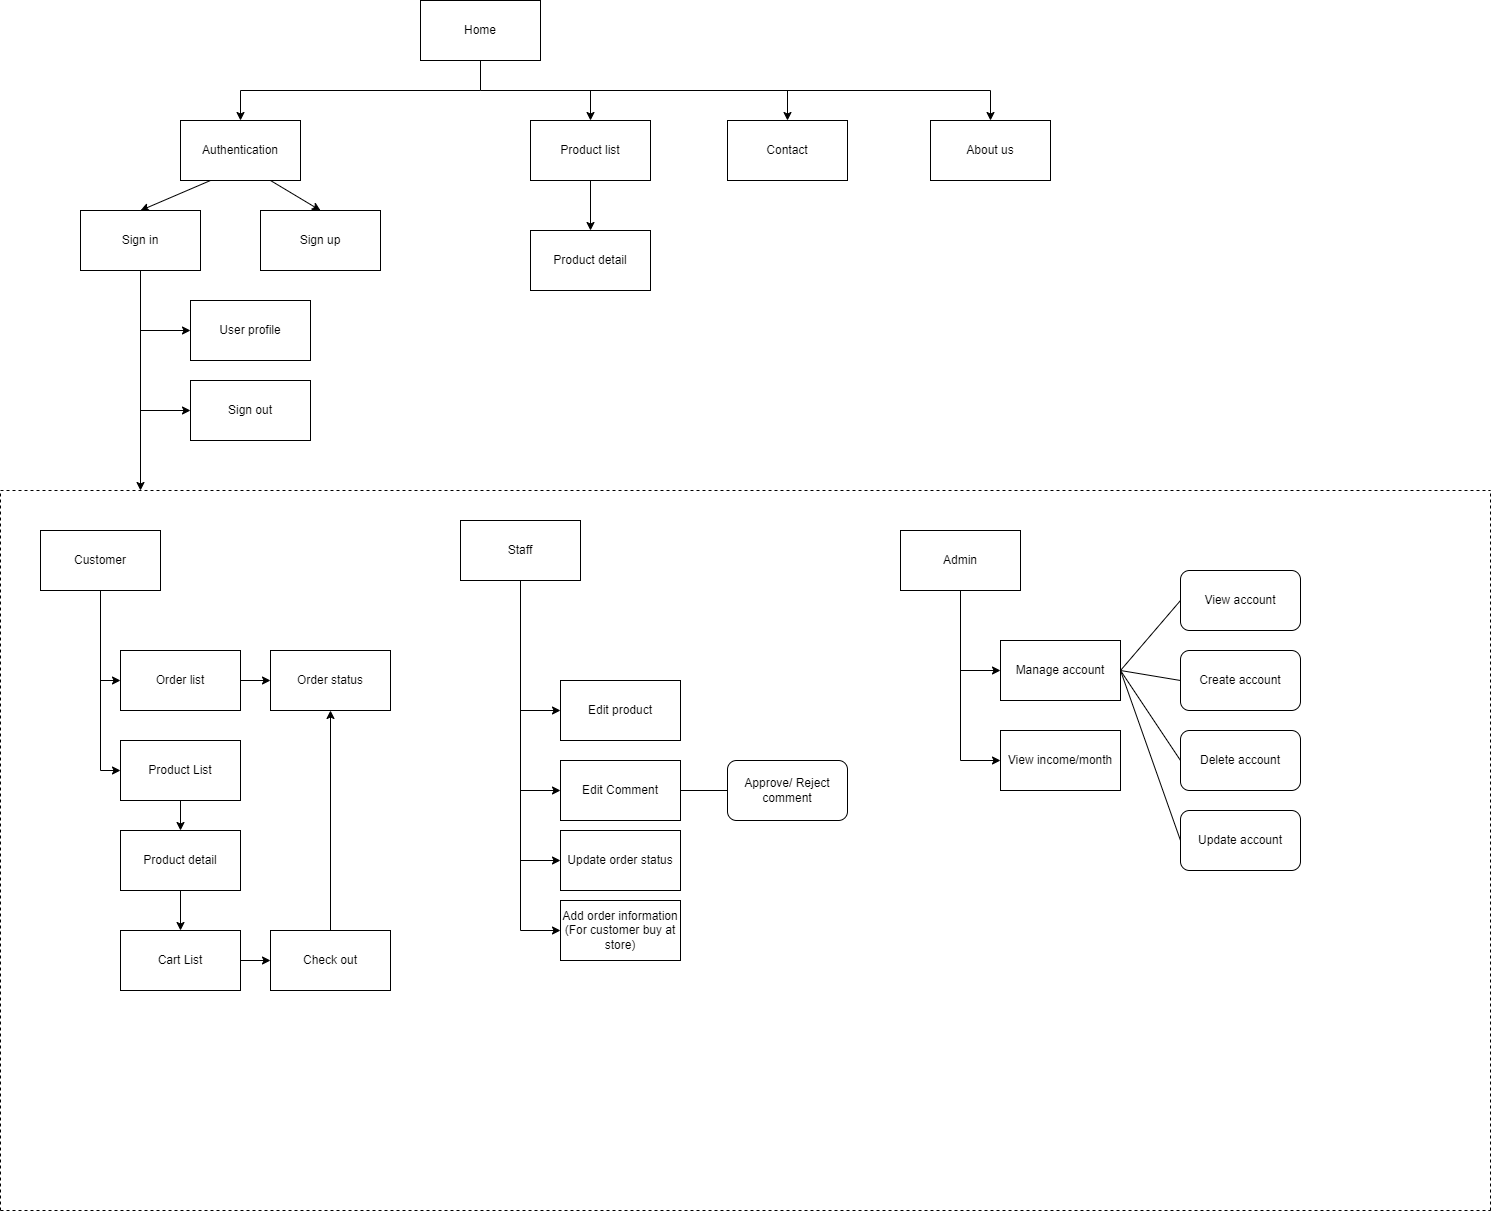

The diagram above was exported from draw.io. Its source (the exported page's mxGraphModel, read from the mxfile embedded in the PNG):
<mxGraphModel dx="2076" dy="1136" grid="1" gridSize="10" guides="1" tooltips="1" connect="1" arrows="1" fold="1" page="1" pageScale="1" pageWidth="1654" pageHeight="2336" math="0" shadow="0">
  <root>
    <mxCell id="0" />
    <mxCell id="1" parent="0" />
    <mxCell id="l8nHYC_OaXk5ehbsFriR-1" value="Home" style="rounded=0;whiteSpace=wrap;html=1;" vertex="1" parent="1">
      <mxGeometry x="460" y="30" width="120" height="60" as="geometry" />
    </mxCell>
    <mxCell id="l8nHYC_OaXk5ehbsFriR-2" value="Authentication" style="rounded=0;whiteSpace=wrap;html=1;" vertex="1" parent="1">
      <mxGeometry x="220" y="150" width="120" height="60" as="geometry" />
    </mxCell>
    <mxCell id="l8nHYC_OaXk5ehbsFriR-3" value="Sign in" style="rounded=0;whiteSpace=wrap;html=1;" vertex="1" parent="1">
      <mxGeometry x="120" y="240" width="120" height="60" as="geometry" />
    </mxCell>
    <mxCell id="l8nHYC_OaXk5ehbsFriR-5" value="Sign up" style="rounded=0;whiteSpace=wrap;html=1;" vertex="1" parent="1">
      <mxGeometry x="300" y="240" width="120" height="60" as="geometry" />
    </mxCell>
    <mxCell id="l8nHYC_OaXk5ehbsFriR-7" value="User profile" style="rounded=0;whiteSpace=wrap;html=1;" vertex="1" parent="1">
      <mxGeometry x="230" y="330" width="120" height="60" as="geometry" />
    </mxCell>
    <mxCell id="l8nHYC_OaXk5ehbsFriR-8" value="Sign out" style="rounded=0;whiteSpace=wrap;html=1;" vertex="1" parent="1">
      <mxGeometry x="230" y="410" width="120" height="60" as="geometry" />
    </mxCell>
    <mxCell id="l8nHYC_OaXk5ehbsFriR-9" value="Product list" style="rounded=0;whiteSpace=wrap;html=1;" vertex="1" parent="1">
      <mxGeometry x="570" y="150" width="120" height="60" as="geometry" />
    </mxCell>
    <mxCell id="l8nHYC_OaXk5ehbsFriR-10" value="Product detail" style="rounded=0;whiteSpace=wrap;html=1;" vertex="1" parent="1">
      <mxGeometry x="570" y="260" width="120" height="60" as="geometry" />
    </mxCell>
    <mxCell id="l8nHYC_OaXk5ehbsFriR-11" value="Contact" style="rounded=0;whiteSpace=wrap;html=1;" vertex="1" parent="1">
      <mxGeometry x="767" y="150" width="120" height="60" as="geometry" />
    </mxCell>
    <mxCell id="l8nHYC_OaXk5ehbsFriR-12" value="" style="endArrow=none;html=1;rounded=0;entryX=0.5;entryY=1;entryDx=0;entryDy=0;" edge="1" parent="1" target="l8nHYC_OaXk5ehbsFriR-1">
      <mxGeometry width="50" height="50" relative="1" as="geometry">
        <mxPoint x="520" y="120" as="sourcePoint" />
        <mxPoint x="550" y="270" as="targetPoint" />
      </mxGeometry>
    </mxCell>
    <mxCell id="l8nHYC_OaXk5ehbsFriR-13" value="" style="endArrow=none;html=1;rounded=0;" edge="1" parent="1">
      <mxGeometry width="50" height="50" relative="1" as="geometry">
        <mxPoint x="280" y="120" as="sourcePoint" />
        <mxPoint x="520" y="120" as="targetPoint" />
      </mxGeometry>
    </mxCell>
    <mxCell id="l8nHYC_OaXk5ehbsFriR-19" value="" style="endArrow=classic;html=1;rounded=0;exitX=0.75;exitY=1;exitDx=0;exitDy=0;entryX=0.5;entryY=0;entryDx=0;entryDy=0;" edge="1" parent="1" source="l8nHYC_OaXk5ehbsFriR-2" target="l8nHYC_OaXk5ehbsFriR-5">
      <mxGeometry width="50" height="50" relative="1" as="geometry">
        <mxPoint x="500" y="320" as="sourcePoint" />
        <mxPoint x="550" y="270" as="targetPoint" />
      </mxGeometry>
    </mxCell>
    <mxCell id="l8nHYC_OaXk5ehbsFriR-20" value="" style="endArrow=classic;html=1;rounded=0;entryX=0.5;entryY=0;entryDx=0;entryDy=0;exitX=0.25;exitY=1;exitDx=0;exitDy=0;" edge="1" parent="1" source="l8nHYC_OaXk5ehbsFriR-2" target="l8nHYC_OaXk5ehbsFriR-3">
      <mxGeometry width="50" height="50" relative="1" as="geometry">
        <mxPoint x="500" y="320" as="sourcePoint" />
        <mxPoint x="550" y="270" as="targetPoint" />
      </mxGeometry>
    </mxCell>
    <mxCell id="l8nHYC_OaXk5ehbsFriR-21" value="" style="endArrow=classic;html=1;rounded=0;entryX=0.5;entryY=0;entryDx=0;entryDy=0;" edge="1" parent="1" target="l8nHYC_OaXk5ehbsFriR-2">
      <mxGeometry width="50" height="50" relative="1" as="geometry">
        <mxPoint x="280" y="120" as="sourcePoint" />
        <mxPoint x="550" y="270" as="targetPoint" />
      </mxGeometry>
    </mxCell>
    <mxCell id="l8nHYC_OaXk5ehbsFriR-22" value="" style="endArrow=classic;html=1;rounded=0;entryX=0.5;entryY=0;entryDx=0;entryDy=0;" edge="1" parent="1" target="l8nHYC_OaXk5ehbsFriR-9">
      <mxGeometry width="50" height="50" relative="1" as="geometry">
        <mxPoint x="630" y="120" as="sourcePoint" />
        <mxPoint x="550" y="270" as="targetPoint" />
      </mxGeometry>
    </mxCell>
    <mxCell id="l8nHYC_OaXk5ehbsFriR-23" value="" style="endArrow=classic;html=1;rounded=0;entryX=0.5;entryY=0;entryDx=0;entryDy=0;" edge="1" parent="1" target="l8nHYC_OaXk5ehbsFriR-11">
      <mxGeometry width="50" height="50" relative="1" as="geometry">
        <mxPoint x="827" y="120" as="sourcePoint" />
        <mxPoint x="550" y="270" as="targetPoint" />
      </mxGeometry>
    </mxCell>
    <mxCell id="l8nHYC_OaXk5ehbsFriR-24" value="" style="endArrow=none;html=1;rounded=0;" edge="1" parent="1">
      <mxGeometry width="50" height="50" relative="1" as="geometry">
        <mxPoint x="1030" y="120" as="sourcePoint" />
        <mxPoint x="520" y="120" as="targetPoint" />
      </mxGeometry>
    </mxCell>
    <mxCell id="l8nHYC_OaXk5ehbsFriR-25" value="" style="endArrow=classic;html=1;rounded=0;entryX=0.5;entryY=0;entryDx=0;entryDy=0;exitX=0.5;exitY=1;exitDx=0;exitDy=0;" edge="1" parent="1" source="l8nHYC_OaXk5ehbsFriR-9" target="l8nHYC_OaXk5ehbsFriR-10">
      <mxGeometry width="50" height="50" relative="1" as="geometry">
        <mxPoint x="500" y="320" as="sourcePoint" />
        <mxPoint x="550" y="270" as="targetPoint" />
      </mxGeometry>
    </mxCell>
    <mxCell id="l8nHYC_OaXk5ehbsFriR-26" value="" style="endArrow=none;dashed=1;html=1;rounded=0;" edge="1" parent="1">
      <mxGeometry width="50" height="50" relative="1" as="geometry">
        <mxPoint x="40" y="520" as="sourcePoint" />
        <mxPoint x="1530" y="520" as="targetPoint" />
      </mxGeometry>
    </mxCell>
    <mxCell id="l8nHYC_OaXk5ehbsFriR-27" value="" style="endArrow=none;dashed=1;html=1;rounded=0;" edge="1" parent="1">
      <mxGeometry width="50" height="50" relative="1" as="geometry">
        <mxPoint x="40" y="1240" as="sourcePoint" />
        <mxPoint x="40" y="520" as="targetPoint" />
      </mxGeometry>
    </mxCell>
    <mxCell id="l8nHYC_OaXk5ehbsFriR-28" value="Customer" style="rounded=0;whiteSpace=wrap;html=1;" vertex="1" parent="1">
      <mxGeometry x="80" y="560" width="120" height="60" as="geometry" />
    </mxCell>
    <mxCell id="l8nHYC_OaXk5ehbsFriR-29" value="Staff" style="rounded=0;whiteSpace=wrap;html=1;" vertex="1" parent="1">
      <mxGeometry x="500" y="550" width="120" height="60" as="geometry" />
    </mxCell>
    <mxCell id="l8nHYC_OaXk5ehbsFriR-30" value="Admin" style="rounded=0;whiteSpace=wrap;html=1;" vertex="1" parent="1">
      <mxGeometry x="940" y="560" width="120" height="60" as="geometry" />
    </mxCell>
    <mxCell id="l8nHYC_OaXk5ehbsFriR-32" value="Order list" style="rounded=0;whiteSpace=wrap;html=1;" vertex="1" parent="1">
      <mxGeometry x="160" y="680" width="120" height="60" as="geometry" />
    </mxCell>
    <mxCell id="l8nHYC_OaXk5ehbsFriR-33" value="Cart List" style="rounded=0;whiteSpace=wrap;html=1;" vertex="1" parent="1">
      <mxGeometry x="160" y="960" width="120" height="60" as="geometry" />
    </mxCell>
    <mxCell id="l8nHYC_OaXk5ehbsFriR-34" value="Order status" style="rounded=0;whiteSpace=wrap;html=1;" vertex="1" parent="1">
      <mxGeometry x="310" y="680" width="120" height="60" as="geometry" />
    </mxCell>
    <mxCell id="l8nHYC_OaXk5ehbsFriR-35" value="" style="endArrow=classic;html=1;rounded=0;entryX=0;entryY=0.5;entryDx=0;entryDy=0;" edge="1" parent="1" target="l8nHYC_OaXk5ehbsFriR-7">
      <mxGeometry width="50" height="50" relative="1" as="geometry">
        <mxPoint x="180" y="360" as="sourcePoint" />
        <mxPoint x="470" y="400" as="targetPoint" />
      </mxGeometry>
    </mxCell>
    <mxCell id="l8nHYC_OaXk5ehbsFriR-36" value="" style="endArrow=classic;html=1;rounded=0;entryX=0;entryY=0.5;entryDx=0;entryDy=0;" edge="1" parent="1" target="l8nHYC_OaXk5ehbsFriR-8">
      <mxGeometry width="50" height="50" relative="1" as="geometry">
        <mxPoint x="180" y="440" as="sourcePoint" />
        <mxPoint x="470" y="400" as="targetPoint" />
      </mxGeometry>
    </mxCell>
    <mxCell id="l8nHYC_OaXk5ehbsFriR-37" value="" style="endArrow=classic;html=1;rounded=0;exitX=0.5;exitY=1;exitDx=0;exitDy=0;" edge="1" parent="1" source="l8nHYC_OaXk5ehbsFriR-3">
      <mxGeometry width="50" height="50" relative="1" as="geometry">
        <mxPoint x="420" y="450" as="sourcePoint" />
        <mxPoint x="180" y="520" as="targetPoint" />
      </mxGeometry>
    </mxCell>
    <mxCell id="l8nHYC_OaXk5ehbsFriR-38" value="Check out" style="rounded=0;whiteSpace=wrap;html=1;" vertex="1" parent="1">
      <mxGeometry x="310" y="960" width="120" height="60" as="geometry" />
    </mxCell>
    <mxCell id="l8nHYC_OaXk5ehbsFriR-39" value="" style="endArrow=classic;html=1;rounded=0;exitX=0.5;exitY=0;exitDx=0;exitDy=0;entryX=0.5;entryY=1;entryDx=0;entryDy=0;" edge="1" parent="1" source="l8nHYC_OaXk5ehbsFriR-38" target="l8nHYC_OaXk5ehbsFriR-34">
      <mxGeometry width="50" height="50" relative="1" as="geometry">
        <mxPoint x="420" y="720" as="sourcePoint" />
        <mxPoint x="470" y="670" as="targetPoint" />
      </mxGeometry>
    </mxCell>
    <mxCell id="l8nHYC_OaXk5ehbsFriR-40" value="" style="endArrow=classic;html=1;rounded=0;exitX=1;exitY=0.5;exitDx=0;exitDy=0;entryX=0;entryY=0.5;entryDx=0;entryDy=0;" edge="1" parent="1" source="l8nHYC_OaXk5ehbsFriR-32" target="l8nHYC_OaXk5ehbsFriR-34">
      <mxGeometry width="50" height="50" relative="1" as="geometry">
        <mxPoint x="420" y="720" as="sourcePoint" />
        <mxPoint x="470" y="670" as="targetPoint" />
      </mxGeometry>
    </mxCell>
    <mxCell id="l8nHYC_OaXk5ehbsFriR-41" value="" style="endArrow=none;html=1;rounded=0;entryX=0.5;entryY=1;entryDx=0;entryDy=0;" edge="1" parent="1" target="l8nHYC_OaXk5ehbsFriR-28">
      <mxGeometry width="50" height="50" relative="1" as="geometry">
        <mxPoint x="140" y="800" as="sourcePoint" />
        <mxPoint x="470" y="670" as="targetPoint" />
      </mxGeometry>
    </mxCell>
    <mxCell id="l8nHYC_OaXk5ehbsFriR-42" value="" style="endArrow=classic;html=1;rounded=0;entryX=0;entryY=0.5;entryDx=0;entryDy=0;" edge="1" parent="1" target="l8nHYC_OaXk5ehbsFriR-32">
      <mxGeometry width="50" height="50" relative="1" as="geometry">
        <mxPoint x="140" y="710" as="sourcePoint" />
        <mxPoint x="470" y="670" as="targetPoint" />
      </mxGeometry>
    </mxCell>
    <mxCell id="l8nHYC_OaXk5ehbsFriR-44" value="" style="endArrow=classic;html=1;rounded=0;exitX=1;exitY=0.5;exitDx=0;exitDy=0;entryX=0;entryY=0.5;entryDx=0;entryDy=0;" edge="1" parent="1" source="l8nHYC_OaXk5ehbsFriR-33" target="l8nHYC_OaXk5ehbsFriR-38">
      <mxGeometry width="50" height="50" relative="1" as="geometry">
        <mxPoint x="420" y="720" as="sourcePoint" />
        <mxPoint x="470" y="670" as="targetPoint" />
      </mxGeometry>
    </mxCell>
    <mxCell id="l8nHYC_OaXk5ehbsFriR-45" value="Product List" style="rounded=0;whiteSpace=wrap;html=1;" vertex="1" parent="1">
      <mxGeometry x="160" y="770" width="120" height="60" as="geometry" />
    </mxCell>
    <mxCell id="l8nHYC_OaXk5ehbsFriR-46" value="Product detail" style="rounded=0;whiteSpace=wrap;html=1;" vertex="1" parent="1">
      <mxGeometry x="160" y="860" width="120" height="60" as="geometry" />
    </mxCell>
    <mxCell id="l8nHYC_OaXk5ehbsFriR-47" value="" style="endArrow=classic;html=1;rounded=0;" edge="1" parent="1">
      <mxGeometry width="50" height="50" relative="1" as="geometry">
        <mxPoint x="140" y="800" as="sourcePoint" />
        <mxPoint x="160" y="800" as="targetPoint" />
      </mxGeometry>
    </mxCell>
    <mxCell id="l8nHYC_OaXk5ehbsFriR-48" value="" style="endArrow=classic;html=1;rounded=0;exitX=0.5;exitY=1;exitDx=0;exitDy=0;entryX=0.5;entryY=0;entryDx=0;entryDy=0;" edge="1" parent="1" source="l8nHYC_OaXk5ehbsFriR-45" target="l8nHYC_OaXk5ehbsFriR-46">
      <mxGeometry width="50" height="50" relative="1" as="geometry">
        <mxPoint x="420" y="850" as="sourcePoint" />
        <mxPoint x="470" y="800" as="targetPoint" />
      </mxGeometry>
    </mxCell>
    <mxCell id="l8nHYC_OaXk5ehbsFriR-49" value="" style="endArrow=classic;html=1;rounded=0;exitX=0.5;exitY=1;exitDx=0;exitDy=0;entryX=0.5;entryY=0;entryDx=0;entryDy=0;" edge="1" parent="1" source="l8nHYC_OaXk5ehbsFriR-46" target="l8nHYC_OaXk5ehbsFriR-33">
      <mxGeometry width="50" height="50" relative="1" as="geometry">
        <mxPoint x="420" y="850" as="sourcePoint" />
        <mxPoint x="470" y="800" as="targetPoint" />
      </mxGeometry>
    </mxCell>
    <mxCell id="l8nHYC_OaXk5ehbsFriR-50" value="Edit product" style="rounded=0;whiteSpace=wrap;html=1;" vertex="1" parent="1">
      <mxGeometry x="600" y="710" width="120" height="60" as="geometry" />
    </mxCell>
    <mxCell id="l8nHYC_OaXk5ehbsFriR-51" value="Edit Comment" style="rounded=0;whiteSpace=wrap;html=1;" vertex="1" parent="1">
      <mxGeometry x="600" y="790" width="120" height="60" as="geometry" />
    </mxCell>
    <mxCell id="l8nHYC_OaXk5ehbsFriR-52" value="Update order status" style="rounded=0;whiteSpace=wrap;html=1;" vertex="1" parent="1">
      <mxGeometry x="600" y="860" width="120" height="60" as="geometry" />
    </mxCell>
    <mxCell id="l8nHYC_OaXk5ehbsFriR-53" value="Add order information&lt;br&gt;(For customer buy at store)" style="rounded=0;whiteSpace=wrap;html=1;" vertex="1" parent="1">
      <mxGeometry x="600" y="930" width="120" height="60" as="geometry" />
    </mxCell>
    <mxCell id="l8nHYC_OaXk5ehbsFriR-54" value="Manage account" style="rounded=0;whiteSpace=wrap;html=1;" vertex="1" parent="1">
      <mxGeometry x="1040" y="670" width="120" height="60" as="geometry" />
    </mxCell>
    <mxCell id="l8nHYC_OaXk5ehbsFriR-55" value="View income/month" style="rounded=0;whiteSpace=wrap;html=1;" vertex="1" parent="1">
      <mxGeometry x="1040" y="760" width="120" height="60" as="geometry" />
    </mxCell>
    <mxCell id="l8nHYC_OaXk5ehbsFriR-56" value="" style="endArrow=none;html=1;rounded=0;entryX=0.5;entryY=1;entryDx=0;entryDy=0;" edge="1" parent="1" target="l8nHYC_OaXk5ehbsFriR-29">
      <mxGeometry width="50" height="50" relative="1" as="geometry">
        <mxPoint x="560" y="960" as="sourcePoint" />
        <mxPoint x="910" y="790" as="targetPoint" />
      </mxGeometry>
    </mxCell>
    <mxCell id="l8nHYC_OaXk5ehbsFriR-57" value="" style="endArrow=classic;html=1;rounded=0;entryX=0;entryY=0.5;entryDx=0;entryDy=0;" edge="1" parent="1" target="l8nHYC_OaXk5ehbsFriR-53">
      <mxGeometry width="50" height="50" relative="1" as="geometry">
        <mxPoint x="560" y="960" as="sourcePoint" />
        <mxPoint x="620" y="790" as="targetPoint" />
      </mxGeometry>
    </mxCell>
    <mxCell id="l8nHYC_OaXk5ehbsFriR-58" value="" style="endArrow=classic;html=1;rounded=0;entryX=0;entryY=0.5;entryDx=0;entryDy=0;" edge="1" parent="1" target="l8nHYC_OaXk5ehbsFriR-52">
      <mxGeometry width="50" height="50" relative="1" as="geometry">
        <mxPoint x="560" y="890" as="sourcePoint" />
        <mxPoint x="620" y="790" as="targetPoint" />
      </mxGeometry>
    </mxCell>
    <mxCell id="l8nHYC_OaXk5ehbsFriR-59" value="" style="endArrow=classic;html=1;rounded=0;entryX=0;entryY=0.5;entryDx=0;entryDy=0;" edge="1" parent="1" target="l8nHYC_OaXk5ehbsFriR-51">
      <mxGeometry width="50" height="50" relative="1" as="geometry">
        <mxPoint x="560" y="820" as="sourcePoint" />
        <mxPoint x="620" y="790" as="targetPoint" />
      </mxGeometry>
    </mxCell>
    <mxCell id="l8nHYC_OaXk5ehbsFriR-60" value="" style="endArrow=classic;html=1;rounded=0;entryX=0;entryY=0.5;entryDx=0;entryDy=0;" edge="1" parent="1" target="l8nHYC_OaXk5ehbsFriR-50">
      <mxGeometry width="50" height="50" relative="1" as="geometry">
        <mxPoint x="560" y="740" as="sourcePoint" />
        <mxPoint x="620" y="790" as="targetPoint" />
      </mxGeometry>
    </mxCell>
    <mxCell id="l8nHYC_OaXk5ehbsFriR-61" value="" style="endArrow=classic;html=1;rounded=0;entryX=0;entryY=0.5;entryDx=0;entryDy=0;" edge="1" parent="1" target="l8nHYC_OaXk5ehbsFriR-54">
      <mxGeometry width="50" height="50" relative="1" as="geometry">
        <mxPoint x="1000" y="700" as="sourcePoint" />
        <mxPoint x="920" y="790" as="targetPoint" />
      </mxGeometry>
    </mxCell>
    <mxCell id="l8nHYC_OaXk5ehbsFriR-62" value="" style="endArrow=classic;html=1;rounded=0;entryX=0;entryY=0.5;entryDx=0;entryDy=0;" edge="1" parent="1" target="l8nHYC_OaXk5ehbsFriR-55">
      <mxGeometry width="50" height="50" relative="1" as="geometry">
        <mxPoint x="1000" y="790" as="sourcePoint" />
        <mxPoint x="920" y="790" as="targetPoint" />
      </mxGeometry>
    </mxCell>
    <mxCell id="l8nHYC_OaXk5ehbsFriR-63" value="" style="endArrow=none;html=1;rounded=0;entryX=0.5;entryY=1;entryDx=0;entryDy=0;" edge="1" parent="1" target="l8nHYC_OaXk5ehbsFriR-30">
      <mxGeometry width="50" height="50" relative="1" as="geometry">
        <mxPoint x="1000" y="790" as="sourcePoint" />
        <mxPoint x="920" y="790" as="targetPoint" />
      </mxGeometry>
    </mxCell>
    <mxCell id="l8nHYC_OaXk5ehbsFriR-65" value="View account" style="rounded=1;whiteSpace=wrap;html=1;" vertex="1" parent="1">
      <mxGeometry x="1220" y="600" width="120" height="60" as="geometry" />
    </mxCell>
    <mxCell id="l8nHYC_OaXk5ehbsFriR-66" value="Create account" style="rounded=1;whiteSpace=wrap;html=1;" vertex="1" parent="1">
      <mxGeometry x="1220" y="680" width="120" height="60" as="geometry" />
    </mxCell>
    <mxCell id="l8nHYC_OaXk5ehbsFriR-67" value="Delete account" style="rounded=1;whiteSpace=wrap;html=1;" vertex="1" parent="1">
      <mxGeometry x="1220" y="760" width="120" height="60" as="geometry" />
    </mxCell>
    <mxCell id="l8nHYC_OaXk5ehbsFriR-68" value="Update account" style="rounded=1;whiteSpace=wrap;html=1;" vertex="1" parent="1">
      <mxGeometry x="1220" y="840" width="120" height="60" as="geometry" />
    </mxCell>
    <mxCell id="l8nHYC_OaXk5ehbsFriR-69" value="" style="endArrow=none;html=1;rounded=0;entryX=0;entryY=0.5;entryDx=0;entryDy=0;exitX=1;exitY=0.5;exitDx=0;exitDy=0;" edge="1" parent="1" source="l8nHYC_OaXk5ehbsFriR-54" target="l8nHYC_OaXk5ehbsFriR-65">
      <mxGeometry width="50" height="50" relative="1" as="geometry">
        <mxPoint x="820" y="830" as="sourcePoint" />
        <mxPoint x="870" y="780" as="targetPoint" />
      </mxGeometry>
    </mxCell>
    <mxCell id="l8nHYC_OaXk5ehbsFriR-70" value="" style="endArrow=none;html=1;rounded=0;entryX=1;entryY=0.5;entryDx=0;entryDy=0;exitX=0;exitY=0.5;exitDx=0;exitDy=0;" edge="1" parent="1" source="l8nHYC_OaXk5ehbsFriR-66" target="l8nHYC_OaXk5ehbsFriR-54">
      <mxGeometry width="50" height="50" relative="1" as="geometry">
        <mxPoint x="820" y="830" as="sourcePoint" />
        <mxPoint x="870" y="780" as="targetPoint" />
      </mxGeometry>
    </mxCell>
    <mxCell id="l8nHYC_OaXk5ehbsFriR-72" value="" style="endArrow=none;html=1;rounded=0;entryX=1;entryY=0.5;entryDx=0;entryDy=0;exitX=0;exitY=0.5;exitDx=0;exitDy=0;" edge="1" parent="1" source="l8nHYC_OaXk5ehbsFriR-67" target="l8nHYC_OaXk5ehbsFriR-54">
      <mxGeometry width="50" height="50" relative="1" as="geometry">
        <mxPoint x="820" y="830" as="sourcePoint" />
        <mxPoint x="870" y="780" as="targetPoint" />
      </mxGeometry>
    </mxCell>
    <mxCell id="l8nHYC_OaXk5ehbsFriR-73" value="" style="endArrow=none;html=1;rounded=0;exitX=0;exitY=0.5;exitDx=0;exitDy=0;" edge="1" parent="1" source="l8nHYC_OaXk5ehbsFriR-68">
      <mxGeometry width="50" height="50" relative="1" as="geometry">
        <mxPoint x="820" y="830" as="sourcePoint" />
        <mxPoint x="1160" y="700" as="targetPoint" />
      </mxGeometry>
    </mxCell>
    <mxCell id="l8nHYC_OaXk5ehbsFriR-74" value="" style="endArrow=none;dashed=1;html=1;rounded=0;" edge="1" parent="1">
      <mxGeometry width="50" height="50" relative="1" as="geometry">
        <mxPoint x="1530" y="1240" as="sourcePoint" />
        <mxPoint x="1530" y="520" as="targetPoint" />
      </mxGeometry>
    </mxCell>
    <mxCell id="l8nHYC_OaXk5ehbsFriR-76" value="" style="endArrow=none;dashed=1;html=1;rounded=0;" edge="1" parent="1">
      <mxGeometry width="50" height="50" relative="1" as="geometry">
        <mxPoint x="40" y="1240" as="sourcePoint" />
        <mxPoint x="1530" y="1240" as="targetPoint" />
      </mxGeometry>
    </mxCell>
    <mxCell id="l8nHYC_OaXk5ehbsFriR-77" value="Approve/ Reject comment" style="rounded=1;whiteSpace=wrap;html=1;" vertex="1" parent="1">
      <mxGeometry x="767" y="790" width="120" height="60" as="geometry" />
    </mxCell>
    <mxCell id="l8nHYC_OaXk5ehbsFriR-78" value="" style="endArrow=none;html=1;rounded=0;entryX=0;entryY=0.5;entryDx=0;entryDy=0;exitX=1;exitY=0.5;exitDx=0;exitDy=0;" edge="1" parent="1" source="l8nHYC_OaXk5ehbsFriR-51" target="l8nHYC_OaXk5ehbsFriR-77">
      <mxGeometry width="50" height="50" relative="1" as="geometry">
        <mxPoint x="670" y="830" as="sourcePoint" />
        <mxPoint x="720" y="780" as="targetPoint" />
      </mxGeometry>
    </mxCell>
    <mxCell id="l8nHYC_OaXk5ehbsFriR-79" value="About us" style="rounded=0;whiteSpace=wrap;html=1;" vertex="1" parent="1">
      <mxGeometry x="970" y="150" width="120" height="60" as="geometry" />
    </mxCell>
    <mxCell id="l8nHYC_OaXk5ehbsFriR-80" value="" style="endArrow=classic;html=1;rounded=0;entryX=0.5;entryY=0;entryDx=0;entryDy=0;" edge="1" parent="1" target="l8nHYC_OaXk5ehbsFriR-79">
      <mxGeometry width="50" height="50" relative="1" as="geometry">
        <mxPoint x="1030" y="120" as="sourcePoint" />
        <mxPoint x="980" y="300" as="targetPoint" />
      </mxGeometry>
    </mxCell>
  </root>
</mxGraphModel>